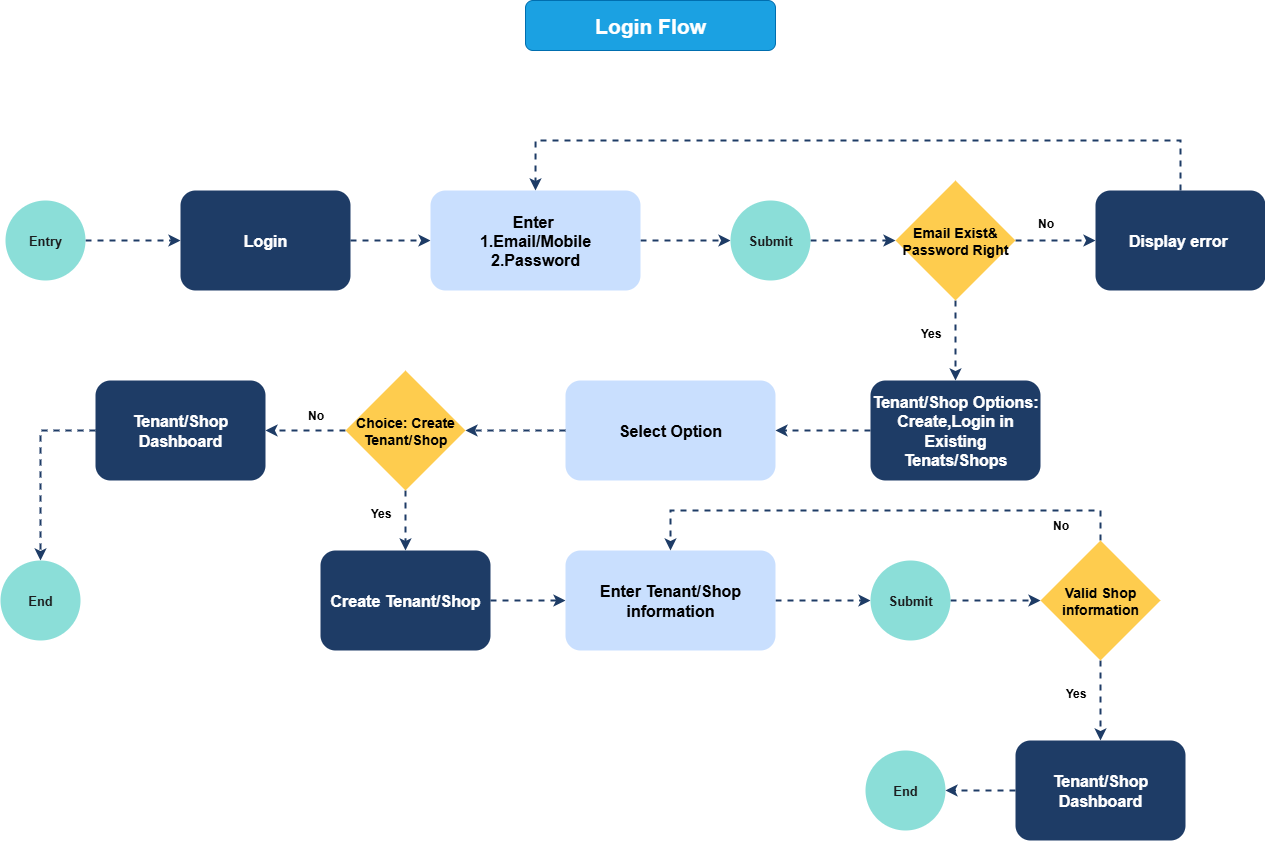

The diagram above was exported from draw.io. Its source (the exported page's mxGraphModel, read from the mxfile embedded in the PNG):
<mxGraphModel dx="1416" dy="814" grid="1" gridSize="10" guides="1" tooltips="1" connect="1" arrows="1" fold="1" page="1" pageScale="1" pageWidth="850" pageHeight="1100" math="0" shadow="0">
  <root>
    <mxCell id="0" />
    <mxCell id="1" parent="0" />
    <mxCell id="TnVRVNRc910EDPHmm-3O-1" value="&lt;font style=&quot;&quot;&gt;Login Flow&lt;/font&gt;" style="rounded=1;whiteSpace=wrap;html=1;fillColor=#1ba1e2;fontColor=light-dark(#FFFFFF,#121111);strokeColor=#006EAF;fontStyle=1;fontSize=21;" vertex="1" parent="1">
      <mxGeometry x="805" y="290" width="250" height="50" as="geometry" />
    </mxCell>
    <mxCell id="TnVRVNRc910EDPHmm-3O-2" style="edgeStyle=orthogonalEdgeStyle;rounded=0;orthogonalLoop=1;jettySize=auto;html=1;entryX=0;entryY=0.5;entryDx=0;entryDy=0;dashed=1;strokeWidth=2;strokeColor=light-dark(#1E3C66,#FFFFFF);" edge="1" parent="1" source="TnVRVNRc910EDPHmm-3O-3" target="TnVRVNRc910EDPHmm-3O-5">
      <mxGeometry relative="1" as="geometry" />
    </mxCell>
    <mxCell id="TnVRVNRc910EDPHmm-3O-3" value="&lt;font style=&quot;color: light-dark(rgb(27, 29, 30), rgb(27, 29, 30));&quot;&gt;Entry&lt;/font&gt;" style="ellipse;whiteSpace=wrap;html=1;aspect=fixed;fillColor=light-dark(#8BDED8,#FFFFFF);fillStyle=auto;fontStyle=1;fontSize=13;strokeColor=none;" vertex="1" parent="1">
      <mxGeometry x="285" y="490" width="80" height="80" as="geometry" />
    </mxCell>
    <mxCell id="TnVRVNRc910EDPHmm-3O-4" style="edgeStyle=orthogonalEdgeStyle;rounded=0;orthogonalLoop=1;jettySize=auto;html=1;entryX=0;entryY=0.5;entryDx=0;entryDy=0;dashed=1;strokeWidth=2;strokeColor=light-dark(#1E3C66,#FFFFFF);" edge="1" parent="1" source="TnVRVNRc910EDPHmm-3O-5" target="TnVRVNRc910EDPHmm-3O-7">
      <mxGeometry relative="1" as="geometry" />
    </mxCell>
    <mxCell id="TnVRVNRc910EDPHmm-3O-5" value="Login" style="rounded=1;whiteSpace=wrap;html=1;fillColor=light-dark(#1E3C66,#FFFFFF);strokeColor=none;fontStyle=1;fontSize=16;fontColor=#FFFFFF;" vertex="1" parent="1">
      <mxGeometry x="460" y="480" width="170" height="100" as="geometry" />
    </mxCell>
    <mxCell id="TnVRVNRc910EDPHmm-3O-6" style="edgeStyle=orthogonalEdgeStyle;rounded=0;orthogonalLoop=1;jettySize=auto;html=1;dashed=1;strokeWidth=2;strokeColor=light-dark(#1E3C66,#FFFFFF);" edge="1" parent="1" source="TnVRVNRc910EDPHmm-3O-7" target="TnVRVNRc910EDPHmm-3O-9">
      <mxGeometry relative="1" as="geometry" />
    </mxCell>
    <mxCell id="TnVRVNRc910EDPHmm-3O-7" value="&lt;span&gt;&lt;font style=&quot;font-size: 16px;&quot;&gt;Enter&amp;nbsp;&lt;/font&gt;&lt;/span&gt;&lt;div&gt;&lt;span&gt;&lt;font style=&quot;font-size: 16px;&quot;&gt;1.Email/Mobile&lt;/font&gt;&lt;/span&gt;&lt;div&gt;&lt;span&gt;&lt;font style=&quot;font-size: 16px;&quot;&gt;2.Password&lt;/font&gt;&lt;/span&gt;&lt;/div&gt;&lt;/div&gt;" style="rounded=1;whiteSpace=wrap;html=1;fillColor=light-dark(#C9DFFE,#FFFFFF);fontColor=light-dark(#000000,#213757);fontStyle=1;strokeColor=none;" vertex="1" parent="1">
      <mxGeometry x="710" y="480" width="210" height="100" as="geometry" />
    </mxCell>
    <mxCell id="TnVRVNRc910EDPHmm-3O-8" style="edgeStyle=orthogonalEdgeStyle;rounded=0;orthogonalLoop=1;jettySize=auto;html=1;entryX=0;entryY=0.5;entryDx=0;entryDy=0;dashed=1;strokeWidth=2;strokeColor=light-dark(#1E3C66,#FFFFFF);" edge="1" parent="1" source="TnVRVNRc910EDPHmm-3O-9" target="TnVRVNRc910EDPHmm-3O-12">
      <mxGeometry relative="1" as="geometry" />
    </mxCell>
    <mxCell id="TnVRVNRc910EDPHmm-3O-9" value="&lt;font style=&quot;color: light-dark(rgb(27, 29, 30), rgb(27, 29, 30));&quot;&gt;Submit&lt;/font&gt;" style="ellipse;whiteSpace=wrap;html=1;aspect=fixed;fillColor=light-dark(#8BDED8,#FFFFFF);fillStyle=auto;fontStyle=1;fontSize=13;strokeColor=none;" vertex="1" parent="1">
      <mxGeometry x="1010" y="490" width="80" height="80" as="geometry" />
    </mxCell>
    <mxCell id="TnVRVNRc910EDPHmm-3O-10" style="edgeStyle=orthogonalEdgeStyle;rounded=0;orthogonalLoop=1;jettySize=auto;html=1;entryX=0;entryY=0.5;entryDx=0;entryDy=0;dashed=1;strokeWidth=2;strokeColor=light-dark(#1E3C66,#FFFFFF);" edge="1" parent="1" source="TnVRVNRc910EDPHmm-3O-12" target="TnVRVNRc910EDPHmm-3O-14">
      <mxGeometry relative="1" as="geometry" />
    </mxCell>
    <mxCell id="TnVRVNRc910EDPHmm-3O-11" style="edgeStyle=orthogonalEdgeStyle;rounded=0;orthogonalLoop=1;jettySize=auto;html=1;dashed=1;strokeWidth=2;strokeColor=light-dark(#1E3C66,#FFFFFF);" edge="1" parent="1" source="TnVRVNRc910EDPHmm-3O-12" target="TnVRVNRc910EDPHmm-3O-17">
      <mxGeometry relative="1" as="geometry" />
    </mxCell>
    <mxCell id="TnVRVNRc910EDPHmm-3O-12" value="&lt;font style=&quot;color: light-dark(rgb(0, 0, 0), rgb(72, 62, 23));&quot;&gt;Email Exist&amp;amp;&lt;/font&gt;&lt;div&gt;&lt;font style=&quot;color: light-dark(rgb(0, 0, 0), rgb(72, 62, 23));&quot;&gt;Password Right&lt;/font&gt;&lt;/div&gt;" style="rhombus;whiteSpace=wrap;html=1;horizontal=1;labelBackgroundColor=none;fillColor=light-dark(#FECC4E,#FFFFFF);fillStyle=solid;strokeColor=none;fontStyle=1;fontSize=14;" vertex="1" parent="1">
      <mxGeometry x="1175" y="470" width="120" height="120" as="geometry" />
    </mxCell>
    <mxCell id="TnVRVNRc910EDPHmm-3O-13" style="edgeStyle=orthogonalEdgeStyle;rounded=0;orthogonalLoop=1;jettySize=auto;html=1;entryX=0.5;entryY=0;entryDx=0;entryDy=0;dashed=1;strokeWidth=2;strokeColor=light-dark(#1E3C66,#FFFFFF);" edge="1" parent="1" source="TnVRVNRc910EDPHmm-3O-14" target="TnVRVNRc910EDPHmm-3O-7">
      <mxGeometry relative="1" as="geometry">
        <Array as="points">
          <mxPoint x="1460" y="430" />
          <mxPoint x="815" y="430" />
        </Array>
      </mxGeometry>
    </mxCell>
    <mxCell id="TnVRVNRc910EDPHmm-3O-14" value="Display error&amp;nbsp;" style="rounded=1;whiteSpace=wrap;html=1;fillColor=light-dark(#1E3C66,#FFFFFF);strokeColor=none;fontStyle=1;fontSize=16;fontColor=#FFFFFF;" vertex="1" parent="1">
      <mxGeometry x="1375" y="480" width="170" height="100" as="geometry" />
    </mxCell>
    <mxCell id="TnVRVNRc910EDPHmm-3O-15" value="No" style="text;html=1;align=center;verticalAlign=middle;resizable=0;points=[];autosize=1;strokeColor=none;fillColor=none;fontStyle=1" vertex="1" parent="1">
      <mxGeometry x="1305" y="498" width="40" height="30" as="geometry" />
    </mxCell>
    <mxCell id="TnVRVNRc910EDPHmm-3O-16" style="edgeStyle=orthogonalEdgeStyle;rounded=0;orthogonalLoop=1;jettySize=auto;html=1;entryX=1;entryY=0.5;entryDx=0;entryDy=0;dashed=1;strokeWidth=2;strokeColor=light-dark(#1E3C66,#FFFFFF);" edge="1" parent="1" source="TnVRVNRc910EDPHmm-3O-17" target="TnVRVNRc910EDPHmm-3O-19">
      <mxGeometry relative="1" as="geometry" />
    </mxCell>
    <mxCell id="TnVRVNRc910EDPHmm-3O-17" value="Tenant/Shop Options:&lt;div&gt;Create,Login in Existing Tenats/Shops&lt;/div&gt;" style="rounded=1;whiteSpace=wrap;html=1;fillColor=light-dark(#1E3C66,#FFFFFF);strokeColor=none;fontStyle=1;fontSize=16;fontColor=#FFFFFF;" vertex="1" parent="1">
      <mxGeometry x="1150" y="670" width="170" height="100" as="geometry" />
    </mxCell>
    <mxCell id="TnVRVNRc910EDPHmm-3O-18" style="edgeStyle=orthogonalEdgeStyle;rounded=0;orthogonalLoop=1;jettySize=auto;html=1;entryX=1;entryY=0.5;entryDx=0;entryDy=0;dashed=1;strokeWidth=2;strokeColor=light-dark(#1E3C66,#FFFFFF);" edge="1" parent="1" source="TnVRVNRc910EDPHmm-3O-19">
      <mxGeometry relative="1" as="geometry">
        <mxPoint x="745" y="720" as="targetPoint" />
      </mxGeometry>
    </mxCell>
    <mxCell id="TnVRVNRc910EDPHmm-3O-19" value="&lt;span style=&quot;font-size: 16px;&quot;&gt;Select Option&lt;/span&gt;" style="rounded=1;whiteSpace=wrap;html=1;fillColor=light-dark(#C9DFFE,#FFFFFF);fontColor=light-dark(#000000,#213757);fontStyle=1;strokeColor=none;" vertex="1" parent="1">
      <mxGeometry x="845" y="670" width="210" height="100" as="geometry" />
    </mxCell>
    <mxCell id="TnVRVNRc910EDPHmm-3O-20" style="edgeStyle=orthogonalEdgeStyle;rounded=0;orthogonalLoop=1;jettySize=auto;html=1;entryX=1;entryY=0.5;entryDx=0;entryDy=0;dashed=1;strokeWidth=2;strokeColor=light-dark(#1E3C66,#FFFFFF);" edge="1" parent="1" source="TnVRVNRc910EDPHmm-3O-22" target="TnVRVNRc910EDPHmm-3O-24">
      <mxGeometry relative="1" as="geometry" />
    </mxCell>
    <mxCell id="TnVRVNRc910EDPHmm-3O-21" style="edgeStyle=orthogonalEdgeStyle;rounded=0;orthogonalLoop=1;jettySize=auto;html=1;entryX=0.5;entryY=0;entryDx=0;entryDy=0;dashed=1;strokeWidth=2;strokeColor=light-dark(#1E3C66,#FFFFFF);" edge="1" parent="1" source="TnVRVNRc910EDPHmm-3O-22" target="TnVRVNRc910EDPHmm-3O-28">
      <mxGeometry relative="1" as="geometry" />
    </mxCell>
    <mxCell id="TnVRVNRc910EDPHmm-3O-22" value="&lt;font style=&quot;color: light-dark(rgb(0, 0, 0), rgb(72, 62, 23));&quot;&gt;Choice: Create Tenant/Shop&lt;/font&gt;" style="rhombus;whiteSpace=wrap;html=1;horizontal=1;labelBackgroundColor=none;fillColor=light-dark(#FECC4E,#FFFFFF);fillStyle=solid;strokeColor=none;fontStyle=1;fontSize=14;" vertex="1" parent="1">
      <mxGeometry x="625" y="660" width="120" height="120" as="geometry" />
    </mxCell>
    <mxCell id="TnVRVNRc910EDPHmm-3O-23" style="edgeStyle=orthogonalEdgeStyle;rounded=0;orthogonalLoop=1;jettySize=auto;html=1;entryX=0.5;entryY=0;entryDx=0;entryDy=0;dashed=1;strokeWidth=2;strokeColor=light-dark(#1E3C66,#FFFFFF);" edge="1" parent="1" source="TnVRVNRc910EDPHmm-3O-24" target="TnVRVNRc910EDPHmm-3O-25">
      <mxGeometry relative="1" as="geometry" />
    </mxCell>
    <mxCell id="TnVRVNRc910EDPHmm-3O-24" value="Tenant/Shop Dashboard" style="rounded=1;whiteSpace=wrap;html=1;fillColor=light-dark(#1E3C66,#FFFFFF);strokeColor=none;fontStyle=1;fontSize=16;fontColor=#FFFFFF;" vertex="1" parent="1">
      <mxGeometry x="375" y="670" width="170" height="100" as="geometry" />
    </mxCell>
    <mxCell id="TnVRVNRc910EDPHmm-3O-25" value="&lt;font style=&quot;color: light-dark(rgb(27, 29, 30), rgb(27, 29, 30));&quot;&gt;End&lt;/font&gt;" style="ellipse;whiteSpace=wrap;html=1;aspect=fixed;fillColor=light-dark(#8BDED8,#FFFFFF);fillStyle=auto;fontStyle=1;fontSize=13;strokeColor=none;" vertex="1" parent="1">
      <mxGeometry x="280" y="850" width="80" height="80" as="geometry" />
    </mxCell>
    <mxCell id="TnVRVNRc910EDPHmm-3O-26" value="No" style="text;html=1;align=center;verticalAlign=middle;resizable=0;points=[];autosize=1;strokeColor=none;fillColor=none;fontStyle=1" vertex="1" parent="1">
      <mxGeometry x="575" y="690" width="40" height="30" as="geometry" />
    </mxCell>
    <mxCell id="TnVRVNRc910EDPHmm-3O-27" style="edgeStyle=orthogonalEdgeStyle;rounded=0;orthogonalLoop=1;jettySize=auto;html=1;entryX=0;entryY=0.5;entryDx=0;entryDy=0;dashed=1;strokeWidth=2;strokeColor=light-dark(#1E3C66,#FFFFFF);" edge="1" parent="1" source="TnVRVNRc910EDPHmm-3O-28" target="TnVRVNRc910EDPHmm-3O-30">
      <mxGeometry relative="1" as="geometry" />
    </mxCell>
    <mxCell id="TnVRVNRc910EDPHmm-3O-28" value="Create Tenant/Shop" style="rounded=1;whiteSpace=wrap;html=1;fillColor=light-dark(#1E3C66,#FFFFFF);strokeColor=none;fontStyle=1;fontSize=16;fontColor=#FFFFFF;" vertex="1" parent="1">
      <mxGeometry x="600" y="840" width="170" height="100" as="geometry" />
    </mxCell>
    <mxCell id="TnVRVNRc910EDPHmm-3O-29" style="edgeStyle=orthogonalEdgeStyle;rounded=0;orthogonalLoop=1;jettySize=auto;html=1;entryX=0;entryY=0.5;entryDx=0;entryDy=0;dashed=1;strokeWidth=2;strokeColor=light-dark(#1E3C66,#FFFFFF);" edge="1" parent="1" source="TnVRVNRc910EDPHmm-3O-30" target="TnVRVNRc910EDPHmm-3O-33">
      <mxGeometry relative="1" as="geometry" />
    </mxCell>
    <mxCell id="TnVRVNRc910EDPHmm-3O-30" value="&lt;span style=&quot;font-size: 16px;&quot;&gt;Enter Tenant/Shop information&lt;/span&gt;" style="rounded=1;whiteSpace=wrap;html=1;fillColor=light-dark(#C9DFFE,#FFFFFF);fontColor=light-dark(#000000,#213757);fontStyle=1;strokeColor=none;" vertex="1" parent="1">
      <mxGeometry x="845" y="840" width="210" height="100" as="geometry" />
    </mxCell>
    <mxCell id="TnVRVNRc910EDPHmm-3O-31" value="&lt;font style=&quot;color: light-dark(rgb(27, 29, 30), rgb(27, 29, 30));&quot;&gt;End&lt;/font&gt;" style="ellipse;whiteSpace=wrap;html=1;aspect=fixed;fillColor=light-dark(#8BDED8,#FFFFFF);fillStyle=auto;fontStyle=1;fontSize=13;strokeColor=none;" vertex="1" parent="1">
      <mxGeometry x="1145" y="1040" width="80" height="80" as="geometry" />
    </mxCell>
    <mxCell id="TnVRVNRc910EDPHmm-3O-32" style="edgeStyle=orthogonalEdgeStyle;rounded=0;orthogonalLoop=1;jettySize=auto;html=1;entryX=0;entryY=0.5;entryDx=0;entryDy=0;dashed=1;strokeWidth=2;strokeColor=light-dark(#1E3C66,#FFFFFF);" edge="1" parent="1" source="TnVRVNRc910EDPHmm-3O-33" target="TnVRVNRc910EDPHmm-3O-38">
      <mxGeometry relative="1" as="geometry" />
    </mxCell>
    <mxCell id="TnVRVNRc910EDPHmm-3O-33" value="&lt;font style=&quot;color: light-dark(rgb(27, 29, 30), rgb(27, 29, 30));&quot;&gt;Submit&lt;/font&gt;" style="ellipse;whiteSpace=wrap;html=1;aspect=fixed;fillColor=light-dark(#8BDED8,#FFFFFF);fillStyle=auto;fontStyle=1;fontSize=13;strokeColor=none;" vertex="1" parent="1">
      <mxGeometry x="1150" y="850" width="80" height="80" as="geometry" />
    </mxCell>
    <mxCell id="TnVRVNRc910EDPHmm-3O-34" style="edgeStyle=orthogonalEdgeStyle;rounded=0;orthogonalLoop=1;jettySize=auto;html=1;entryX=1;entryY=0.5;entryDx=0;entryDy=0;dashed=1;strokeWidth=2;strokeColor=light-dark(#1E3C66,#FFFFFF);" edge="1" parent="1" source="TnVRVNRc910EDPHmm-3O-35" target="TnVRVNRc910EDPHmm-3O-31">
      <mxGeometry relative="1" as="geometry" />
    </mxCell>
    <mxCell id="TnVRVNRc910EDPHmm-3O-35" value="Tenant/Shop Dashboard" style="rounded=1;whiteSpace=wrap;html=1;fillColor=light-dark(#1E3C66,#FFFFFF);strokeColor=none;fontStyle=1;fontSize=16;fontColor=#FFFFFF;" vertex="1" parent="1">
      <mxGeometry x="1295" y="1030" width="170" height="100" as="geometry" />
    </mxCell>
    <mxCell id="TnVRVNRc910EDPHmm-3O-36" style="edgeStyle=orthogonalEdgeStyle;rounded=0;orthogonalLoop=1;jettySize=auto;html=1;entryX=0.5;entryY=0;entryDx=0;entryDy=0;dashed=1;strokeWidth=2;strokeColor=light-dark(#1E3C66,#FFFFFF);" edge="1" parent="1" source="TnVRVNRc910EDPHmm-3O-38" target="TnVRVNRc910EDPHmm-3O-30">
      <mxGeometry relative="1" as="geometry">
        <Array as="points">
          <mxPoint x="1380" y="800" />
          <mxPoint x="950" y="800" />
        </Array>
      </mxGeometry>
    </mxCell>
    <mxCell id="TnVRVNRc910EDPHmm-3O-37" style="edgeStyle=orthogonalEdgeStyle;rounded=0;orthogonalLoop=1;jettySize=auto;html=1;entryX=0.5;entryY=0;entryDx=0;entryDy=0;dashed=1;strokeWidth=2;strokeColor=light-dark(#1E3C66,#FFFFFF);" edge="1" parent="1" source="TnVRVNRc910EDPHmm-3O-38" target="TnVRVNRc910EDPHmm-3O-35">
      <mxGeometry relative="1" as="geometry" />
    </mxCell>
    <mxCell id="TnVRVNRc910EDPHmm-3O-38" value="&lt;font style=&quot;color: light-dark(rgb(0, 0, 0), rgb(72, 62, 23));&quot;&gt;Valid Shop information&lt;/font&gt;" style="rhombus;whiteSpace=wrap;html=1;horizontal=1;labelBackgroundColor=none;fillColor=light-dark(#FECC4E,#FFFFFF);fillStyle=solid;strokeColor=none;fontStyle=1;fontSize=14;" vertex="1" parent="1">
      <mxGeometry x="1320" y="830" width="120" height="120" as="geometry" />
    </mxCell>
    <mxCell id="TnVRVNRc910EDPHmm-3O-39" value="No" style="text;html=1;align=center;verticalAlign=middle;resizable=0;points=[];autosize=1;strokeColor=none;fillColor=none;fontStyle=1" vertex="1" parent="1">
      <mxGeometry x="1320" y="800" width="40" height="30" as="geometry" />
    </mxCell>
    <mxCell id="TnVRVNRc910EDPHmm-3O-40" value="Yes" style="text;html=1;align=center;verticalAlign=middle;resizable=0;points=[];autosize=1;strokeColor=none;fillColor=none;fontStyle=1" vertex="1" parent="1">
      <mxGeometry x="1335" y="968" width="40" height="30" as="geometry" />
    </mxCell>
    <mxCell id="lABr8ATOYEQWQWjyZEcr-1" value="Yes" style="text;html=1;align=center;verticalAlign=middle;resizable=0;points=[];autosize=1;strokeColor=none;fillColor=none;fontStyle=1" vertex="1" parent="1">
      <mxGeometry x="640" y="788" width="40" height="30" as="geometry" />
    </mxCell>
    <mxCell id="vz1GsMynubBQYNnyw0n1-3" value="Yes" style="text;html=1;align=center;verticalAlign=middle;resizable=0;points=[];autosize=1;strokeColor=none;fillColor=none;fontStyle=1" vertex="1" parent="1">
      <mxGeometry x="1190" y="608" width="40" height="30" as="geometry" />
    </mxCell>
  </root>
</mxGraphModel>